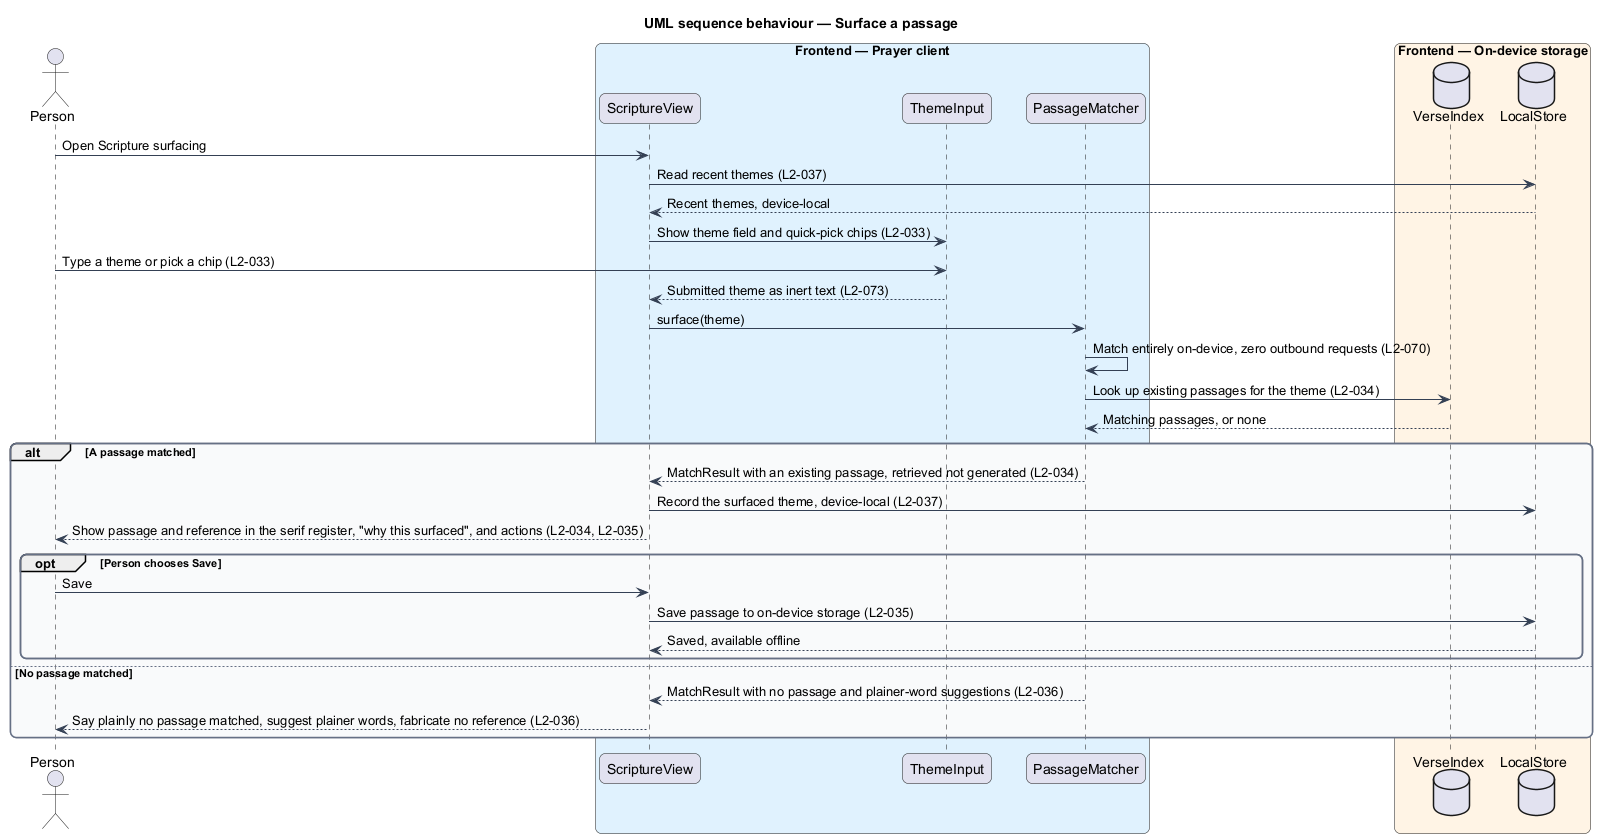

The diagram above was rendered by PlantUML. Its source (embedded in the PNG):
@startuml
title UML sequence behaviour — Surface a passage

skinparam backgroundColor #FFFFFF
skinparam shadowing false
skinparam roundcorner 12
skinparam defaultFontName Arial
skinparam ArrowColor #344054
skinparam rectangle {
  BorderColor #344054
  FontColor #101828
}
skinparam package {
  BorderColor #667085
  FontColor #101828
  BackgroundColor #F9FAFB
}

actor "Person" as person
box "Frontend — Prayer client" #E0F2FE
  participant "ScriptureView" as view
  participant "ThemeInput" as input
  participant "PassageMatcher" as matcher
end box
box "Frontend — On-device storage" #FFF4E5
  database "VerseIndex" as index
  database "LocalStore" as store
end box

person -> view : Open Scripture surfacing
view -> store : Read recent themes (L2-037)
store --> view : Recent themes, device-local
view -> input : Show theme field and quick-pick chips (L2-033)
person -> input : Type a theme or pick a chip (L2-033)
input --> view : Submitted theme as inert text (L2-073)
view -> matcher : surface(theme)
matcher -> matcher : Match entirely on-device, zero outbound requests (L2-070)
matcher -> index : Look up existing passages for the theme (L2-034)
index --> matcher : Matching passages, or none

alt A passage matched
  matcher --> view : MatchResult with an existing passage, retrieved not generated (L2-034)
  view -> store : Record the surfaced theme, device-local (L2-037)
  view --> person : Show passage and reference in the serif register, "why this surfaced", and actions (L2-034, L2-035)
  opt Person chooses Save
    person -> view : Save
    view -> store : Save passage to on-device storage (L2-035)
    store --> view : Saved, available offline
  end
else No passage matched
  matcher --> view : MatchResult with no passage and plainer-word suggestions (L2-036)
  view --> person : Say plainly no passage matched, suggest plainer words, fabricate no reference (L2-036)
end
@enduml